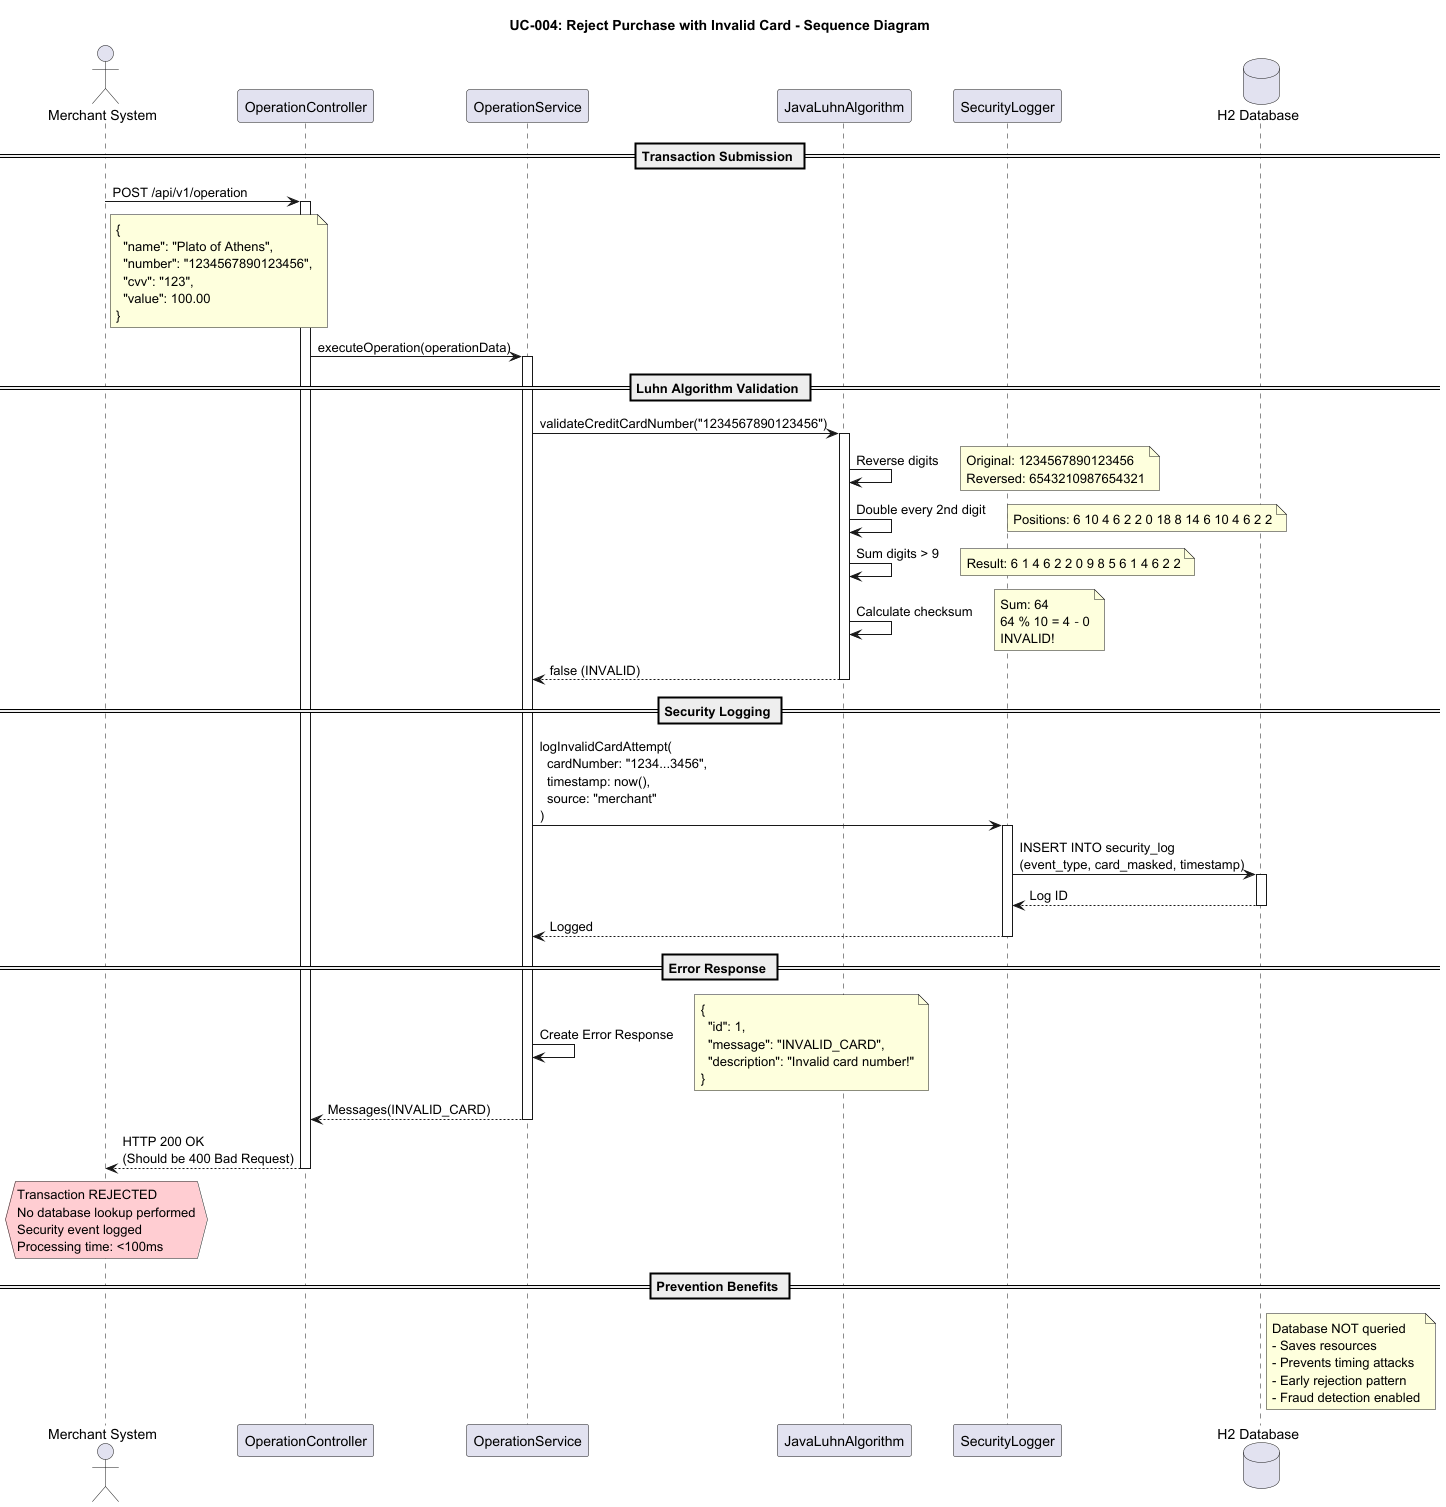

The diagram above was rendered by PlantUML. Its source (embedded in the PNG):
@startuml UC004_Reject_Invalid_Card_Sequence
!define ERROR_COLOR #FFCDD2
!define VALIDATION_COLOR #FFF9C4

title UC-004: Reject Purchase with Invalid Card - Sequence Diagram

actor "Merchant System" as Merchant
participant "OperationController" as Controller
participant "OperationService" as Service
participant "JavaLuhnAlgorithm" as Luhn
participant "SecurityLogger" as Logger
database "H2 Database" as DB

== Transaction Submission ==

Merchant -> Controller: POST /api/v1/operation
activate Controller
note right of Merchant
  {
    "name": "Plato of Athens",
    "number": "1234567890123456",
    "cvv": "123",
    "value": 100.00
  }
end note

Controller -> Service: executeOperation(operationData)
activate Service

== Luhn Algorithm Validation ==

Service -> Luhn: validateCreditCardNumber("1234567890123456")
activate Luhn

Luhn -> Luhn: Reverse digits
note right
  Original: 1234567890123456
  Reversed: 6543210987654321
end note

Luhn -> Luhn: Double every 2nd digit
note right
  Positions: 6 10 4 6 2 2 0 18 8 14 6 10 4 6 2 2
end note

Luhn -> Luhn: Sum digits > 9
note right
  Result: 6 1 4 6 2 2 0 9 8 5 6 1 4 6 2 2
end note

Luhn -> Luhn: Calculate checksum
note right
  Sum: 64
  64 % 10 = 4 ≠ 0
  INVALID!
end note

Luhn --> Service: false (INVALID)
deactivate Luhn

== Security Logging ==

Service -> Logger: logInvalidCardAttempt(\n  cardNumber: "1234...3456",\n  timestamp: now(),\n  source: "merchant"\n)
activate Logger

Logger -> DB: INSERT INTO security_log\n(event_type, card_masked, timestamp)
activate DB
DB --> Logger: Log ID
deactivate DB

Logger --> Service: Logged
deactivate Logger

== Error Response ==

Service -> Service: Create Error Response
note right
  {
    "id": 1,
    "message": "INVALID_CARD",
    "description": "Invalid card number!"
  }
end note

Service --> Controller: Messages(INVALID_CARD)
deactivate Service

Controller --> Merchant: HTTP 200 OK\n(Should be 400 Bad Request)
deactivate Controller

hnote over Merchant ERROR_COLOR
  Transaction REJECTED
  No database lookup performed
  Security event logged
  Processing time: <100ms
end hnote

== Prevention Benefits ==

note right of DB
  Database NOT queried
  - Saves resources
  - Prevents timing attacks
  - Early rejection pattern
  - Fraud detection enabled
end note

@enduml